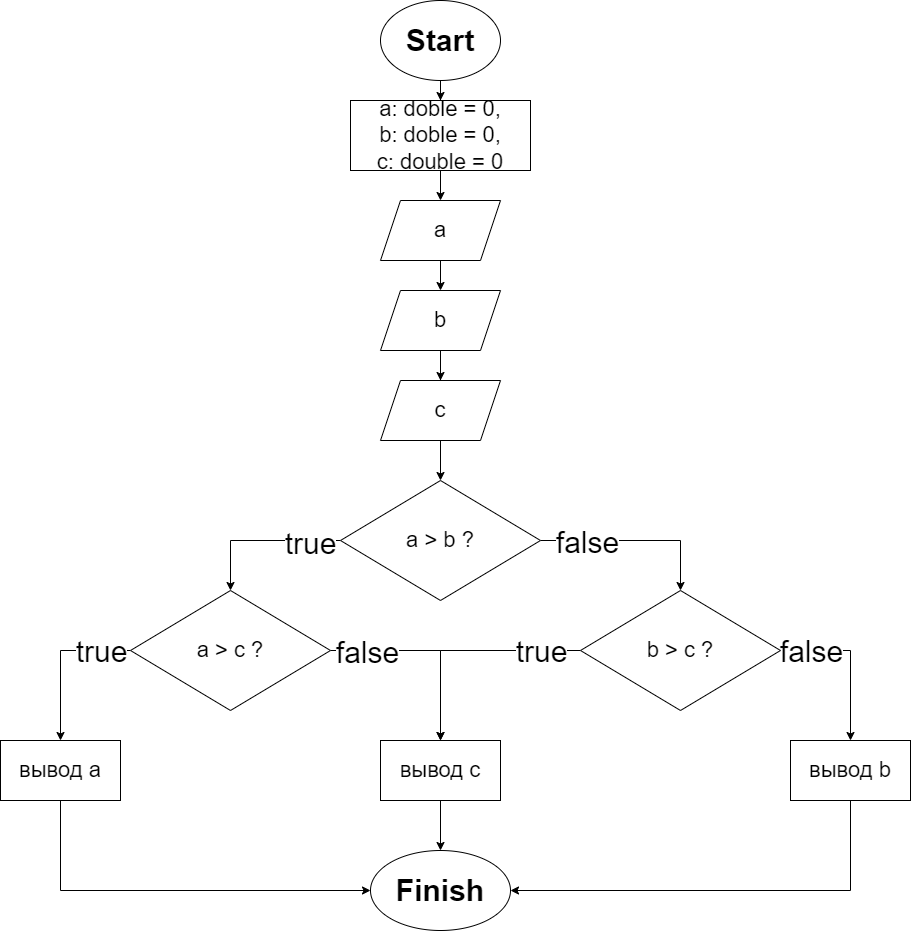

The diagram above was exported from draw.io. Its source (the exported page's mxGraphModel, read from the mxfile embedded in the PNG):
<mxGraphModel dx="1596" dy="289" grid="1" gridSize="10" guides="1" tooltips="1" connect="1" arrows="1" fold="1" page="1" pageScale="1" pageWidth="850" pageHeight="1100" math="0" shadow="0">
  <root>
    <mxCell id="0" />
    <mxCell id="1" parent="0" />
    <mxCell id="2" value="" style="edgeStyle=orthogonalEdgeStyle;rounded=0;orthogonalLoop=1;jettySize=auto;html=1;fontSize=30;" parent="1" source="3" target="5" edge="1">
      <mxGeometry relative="1" as="geometry" />
    </mxCell>
    <mxCell id="3" value="&lt;b&gt;&lt;font style=&quot;font-size: 30px;&quot;&gt;Start&lt;/font&gt;&lt;/b&gt;" style="ellipse;whiteSpace=wrap;html=1;" parent="1" vertex="1">
      <mxGeometry x="340" y="20" width="120" height="80" as="geometry" />
    </mxCell>
    <mxCell id="4" value="" style="edgeStyle=orthogonalEdgeStyle;rounded=0;orthogonalLoop=1;jettySize=auto;html=1;fontSize=22;" parent="1" source="5" target="7" edge="1">
      <mxGeometry relative="1" as="geometry" />
    </mxCell>
    <mxCell id="5" value="&lt;span style=&quot;font-size: 22px;&quot;&gt;a: doble = 0,&lt;br&gt;b: doble = 0,&lt;br&gt;c: double = 0&lt;br&gt;&lt;/span&gt;" style="whiteSpace=wrap;html=1;" parent="1" vertex="1">
      <mxGeometry x="310" y="120" width="180" height="70" as="geometry" />
    </mxCell>
    <mxCell id="6" value="" style="edgeStyle=orthogonalEdgeStyle;rounded=0;orthogonalLoop=1;jettySize=auto;html=1;fontSize=22;" parent="1" source="7" target="10" edge="1">
      <mxGeometry relative="1" as="geometry" />
    </mxCell>
    <mxCell id="7" value="&lt;font style=&quot;font-size: 22px;&quot;&gt;a&lt;/font&gt;" style="shape=parallelogram;perimeter=parallelogramPerimeter;whiteSpace=wrap;html=1;fixedSize=1;" parent="1" vertex="1">
      <mxGeometry x="340" y="220" width="120" height="60" as="geometry" />
    </mxCell>
    <mxCell id="8" value="" style="edgeStyle=orthogonalEdgeStyle;rounded=0;orthogonalLoop=1;jettySize=auto;html=1;fontSize=22;" parent="1" source="10" target="15" edge="1">
      <mxGeometry relative="1" as="geometry" />
    </mxCell>
    <mxCell id="9" value="" style="edgeStyle=orthogonalEdgeStyle;rounded=0;orthogonalLoop=1;jettySize=auto;html=1;fontSize=30;" parent="1" source="10" target="17" edge="1">
      <mxGeometry relative="1" as="geometry" />
    </mxCell>
    <mxCell id="10" value="&lt;font style=&quot;font-size: 22px;&quot;&gt;b&lt;/font&gt;" style="shape=parallelogram;perimeter=parallelogramPerimeter;whiteSpace=wrap;html=1;fixedSize=1;" parent="1" vertex="1">
      <mxGeometry x="340" y="310" width="120" height="60" as="geometry" />
    </mxCell>
    <mxCell id="11" value="" style="edgeStyle=orthogonalEdgeStyle;rounded=0;orthogonalLoop=1;jettySize=auto;html=1;fontSize=30;" parent="1" source="15" target="22" edge="1">
      <mxGeometry relative="1" as="geometry">
        <Array as="points">
          <mxPoint x="190" y="560" />
        </Array>
      </mxGeometry>
    </mxCell>
    <mxCell id="12" value="true" style="edgeLabel;html=1;align=center;verticalAlign=middle;resizable=0;points=[];fontSize=30;" parent="11" vertex="1" connectable="0">
      <mxGeometry x="-0.6125" y="2" relative="1" as="geometry">
        <mxPoint as="offset" />
      </mxGeometry>
    </mxCell>
    <mxCell id="13" value="" style="edgeStyle=orthogonalEdgeStyle;rounded=0;orthogonalLoop=1;jettySize=auto;html=1;fontSize=30;" parent="1" source="15" target="27" edge="1">
      <mxGeometry relative="1" as="geometry">
        <Array as="points">
          <mxPoint x="640" y="560" />
        </Array>
      </mxGeometry>
    </mxCell>
    <mxCell id="14" value="false" style="edgeLabel;html=1;align=center;verticalAlign=middle;resizable=0;points=[];fontSize=30;" parent="13" vertex="1" connectable="0">
      <mxGeometry x="-0.5158" y="-1" relative="1" as="geometry">
        <mxPoint as="offset" />
      </mxGeometry>
    </mxCell>
    <mxCell id="15" value="&lt;font style=&quot;font-size: 22px;&quot;&gt;a&amp;nbsp;&amp;gt; b ?&lt;/font&gt;" style="rhombus;whiteSpace=wrap;html=1;" parent="1" vertex="1">
      <mxGeometry x="300" y="500" width="200" height="120" as="geometry" />
    </mxCell>
    <mxCell id="16" value="&lt;font size=&quot;1&quot; style=&quot;&quot;&gt;&lt;b style=&quot;font-size: 30px;&quot;&gt;Finish&lt;/b&gt;&lt;/font&gt;" style="ellipse;whiteSpace=wrap;html=1;" parent="1" vertex="1">
      <mxGeometry x="330" y="870" width="140" height="80" as="geometry" />
    </mxCell>
    <mxCell id="17" value="&lt;font style=&quot;font-size: 22px;&quot;&gt;c&lt;/font&gt;" style="shape=parallelogram;perimeter=parallelogramPerimeter;whiteSpace=wrap;html=1;fixedSize=1;" parent="1" vertex="1">
      <mxGeometry x="340" y="400" width="120" height="60" as="geometry" />
    </mxCell>
    <mxCell id="18" value="" style="edgeStyle=orthogonalEdgeStyle;rounded=0;orthogonalLoop=1;jettySize=auto;html=1;fontSize=30;" parent="1" source="22" target="29" edge="1">
      <mxGeometry relative="1" as="geometry" />
    </mxCell>
    <mxCell id="19" value="true" style="edgeLabel;html=1;align=center;verticalAlign=middle;resizable=0;points=[];fontSize=30;" parent="18" vertex="1" connectable="0">
      <mxGeometry x="-0.7275" relative="1" as="geometry">
        <mxPoint x="-8" as="offset" />
      </mxGeometry>
    </mxCell>
    <mxCell id="20" value="" style="edgeStyle=orthogonalEdgeStyle;rounded=0;orthogonalLoop=1;jettySize=auto;html=1;fontSize=30;" parent="1" source="22" target="33" edge="1">
      <mxGeometry relative="1" as="geometry" />
    </mxCell>
    <mxCell id="21" value="false" style="edgeLabel;html=1;align=center;verticalAlign=middle;resizable=0;points=[];fontSize=30;" parent="20" vertex="1" connectable="0">
      <mxGeometry x="-0.638" y="-1" relative="1" as="geometry">
        <mxPoint as="offset" />
      </mxGeometry>
    </mxCell>
    <mxCell id="22" value="&lt;font style=&quot;font-size: 22px;&quot;&gt;a&amp;nbsp;&amp;gt; с ?&lt;/font&gt;" style="rhombus;whiteSpace=wrap;html=1;" parent="1" vertex="1">
      <mxGeometry x="90" y="610" width="200" height="120" as="geometry" />
    </mxCell>
    <mxCell id="23" value="" style="edgeStyle=orthogonalEdgeStyle;rounded=0;orthogonalLoop=1;jettySize=auto;html=1;fontSize=30;" parent="1" source="27" target="31" edge="1">
      <mxGeometry relative="1" as="geometry" />
    </mxCell>
    <mxCell id="24" value="false" style="edgeLabel;html=1;align=center;verticalAlign=middle;resizable=0;points=[];fontSize=30;" parent="23" vertex="1" connectable="0">
      <mxGeometry x="-0.7725" y="-1" relative="1" as="geometry">
        <mxPoint x="12" y="-1" as="offset" />
      </mxGeometry>
    </mxCell>
    <mxCell id="25" style="edgeStyle=orthogonalEdgeStyle;rounded=0;orthogonalLoop=1;jettySize=auto;html=1;exitX=0;exitY=0.5;exitDx=0;exitDy=0;entryX=0.5;entryY=0;entryDx=0;entryDy=0;fontSize=30;" parent="1" source="27" target="33" edge="1">
      <mxGeometry relative="1" as="geometry" />
    </mxCell>
    <mxCell id="26" value="true" style="edgeLabel;html=1;align=center;verticalAlign=middle;resizable=0;points=[];fontSize=30;" parent="25" vertex="1" connectable="0">
      <mxGeometry x="-0.7757" y="1" relative="1" as="geometry">
        <mxPoint x="-14" y="-1" as="offset" />
      </mxGeometry>
    </mxCell>
    <mxCell id="27" value="&lt;font style=&quot;font-size: 22px;&quot;&gt;b &amp;gt; c ?&lt;/font&gt;" style="rhombus;whiteSpace=wrap;html=1;" parent="1" vertex="1">
      <mxGeometry x="540" y="610" width="200" height="120" as="geometry" />
    </mxCell>
    <mxCell id="28" style="edgeStyle=orthogonalEdgeStyle;rounded=0;orthogonalLoop=1;jettySize=auto;html=1;exitX=0.5;exitY=1;exitDx=0;exitDy=0;entryX=0;entryY=0.5;entryDx=0;entryDy=0;fontSize=22;" parent="1" source="29" target="16" edge="1">
      <mxGeometry relative="1" as="geometry" />
    </mxCell>
    <mxCell id="29" value="&lt;font style=&quot;font-size: 22px;&quot;&gt;вывод a&lt;/font&gt;" style="whiteSpace=wrap;html=1;" parent="1" vertex="1">
      <mxGeometry x="-40" y="760" width="120" height="60" as="geometry" />
    </mxCell>
    <mxCell id="30" style="edgeStyle=orthogonalEdgeStyle;rounded=0;orthogonalLoop=1;jettySize=auto;html=1;exitX=0.5;exitY=1;exitDx=0;exitDy=0;entryX=1;entryY=0.5;entryDx=0;entryDy=0;fontSize=22;" parent="1" source="31" target="16" edge="1">
      <mxGeometry relative="1" as="geometry" />
    </mxCell>
    <mxCell id="31" value="&lt;font style=&quot;font-size: 22px;&quot;&gt;вывод b&lt;/font&gt;" style="whiteSpace=wrap;html=1;" parent="1" vertex="1">
      <mxGeometry x="750" y="760" width="120" height="60" as="geometry" />
    </mxCell>
    <mxCell id="32" style="edgeStyle=orthogonalEdgeStyle;rounded=0;orthogonalLoop=1;jettySize=auto;html=1;exitX=0.5;exitY=1;exitDx=0;exitDy=0;entryX=0.5;entryY=0;entryDx=0;entryDy=0;fontSize=22;" parent="1" source="33" target="16" edge="1">
      <mxGeometry relative="1" as="geometry" />
    </mxCell>
    <mxCell id="33" value="&lt;font style=&quot;font-size: 22px;&quot;&gt;вывод с&lt;/font&gt;" style="whiteSpace=wrap;html=1;" parent="1" vertex="1">
      <mxGeometry x="340" y="760" width="120" height="60" as="geometry" />
    </mxCell>
  </root>
</mxGraphModel>